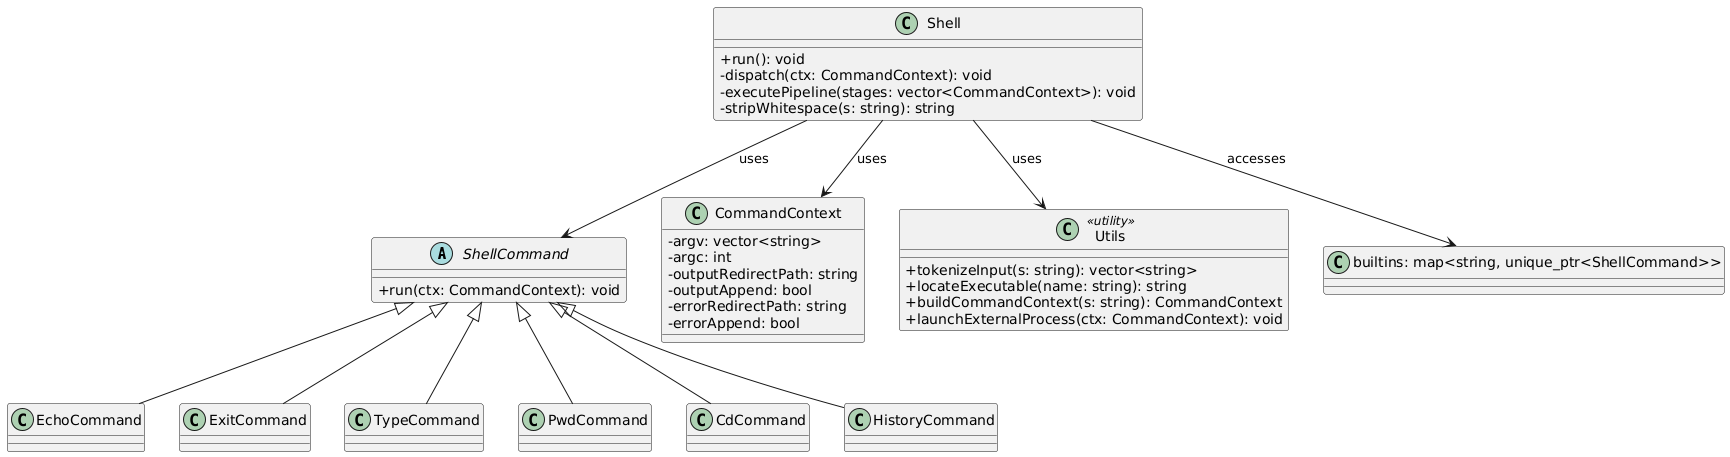

The diagram above was rendered by PlantUML. Its source (embedded in the PNG):
@startuml
skinparam classAttributeIconSize 0

' Place abstract base class in center
abstract class ShellCommand {
    +run(ctx: CommandContext): void
}

class EchoCommand
class ExitCommand
class TypeCommand
class PwdCommand
class CdCommand
class HistoryCommand

ShellCommand <|-- EchoCommand
ShellCommand <|-- ExitCommand
ShellCommand <|-- TypeCommand
ShellCommand <|-- PwdCommand
ShellCommand <|-- CdCommand
ShellCommand <|-- HistoryCommand

' Supporting data structure
class CommandContext {
    - argv: vector<string>
    - argc: int
    - outputRedirectPath: string
    - outputAppend: bool
    - errorRedirectPath: string
    - errorAppend: bool
}

' Utility class (used as functions)
class Utils <<utility>> {
    +tokenizeInput(s: string): vector<string>
    +locateExecutable(name: string): string
    +buildCommandContext(s: string): CommandContext
    +launchExternalProcess(ctx: CommandContext): void
}

' Main shell engine
class Shell {
    +run(): void
    -dispatch(ctx: CommandContext): void
    -executePipeline(stages: vector<CommandContext>): void
    -stripWhitespace(s: string): string
}

' Relationships
Shell --> ShellCommand : uses
Shell --> CommandContext : uses
Shell --> Utils : uses
Shell --> "builtins: map<string, unique_ptr<ShellCommand>>" : accesses
@enduml